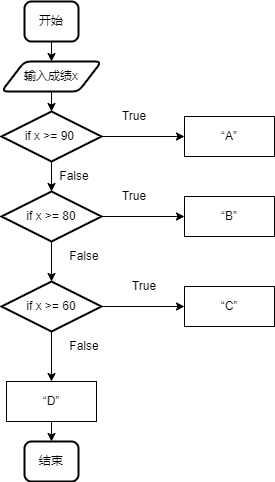

The diagram above was exported from draw.io. Its source (the exported page's mxGraphModel, read from the mxfile embedded in the PNG):
<mxGraphModel dx="706" dy="592" grid="1" gridSize="10" guides="1" tooltips="1" connect="1" arrows="1" fold="1" page="1" pageScale="1" pageWidth="827" pageHeight="1169" math="0" shadow="0">
  <root>
    <mxCell id="0" />
    <mxCell id="1" parent="0" />
    <mxCell id="Kr7rRAWS7G55Hc4RYbng-13" style="edgeStyle=orthogonalEdgeStyle;rounded=0;orthogonalLoop=1;jettySize=auto;html=1;exitX=0.5;exitY=1;exitDx=0;exitDy=0;entryX=0.5;entryY=0;entryDx=0;entryDy=0;" edge="1" parent="1" source="Kr7rRAWS7G55Hc4RYbng-10" target="Kr7rRAWS7G55Hc4RYbng-12">
      <mxGeometry relative="1" as="geometry" />
    </mxCell>
    <mxCell id="Kr7rRAWS7G55Hc4RYbng-10" value="开始" style="rounded=1;whiteSpace=wrap;html=1;absoluteArcSize=1;arcSize=14;strokeWidth=2;" vertex="1" parent="1">
      <mxGeometry x="350" y="40" width="54" height="40" as="geometry" />
    </mxCell>
    <mxCell id="Kr7rRAWS7G55Hc4RYbng-11" value="结束" style="rounded=1;whiteSpace=wrap;html=1;absoluteArcSize=1;arcSize=14;strokeWidth=2;" vertex="1" parent="1">
      <mxGeometry x="350" y="480" width="54" height="40" as="geometry" />
    </mxCell>
    <mxCell id="Kr7rRAWS7G55Hc4RYbng-12" value="输入成绩x" style="shape=parallelogram;html=1;strokeWidth=2;perimeter=parallelogramPerimeter;whiteSpace=wrap;rounded=1;arcSize=12;size=0.23;" vertex="1" parent="1">
      <mxGeometry x="327" y="100" width="100" height="30" as="geometry" />
    </mxCell>
    <mxCell id="Kr7rRAWS7G55Hc4RYbng-23" style="edgeStyle=orthogonalEdgeStyle;rounded=0;orthogonalLoop=1;jettySize=auto;html=1;exitX=1;exitY=0.5;exitDx=0;exitDy=0;exitPerimeter=0;entryX=0;entryY=0.5;entryDx=0;entryDy=0;" edge="1" parent="1" source="Kr7rRAWS7G55Hc4RYbng-14" target="Kr7rRAWS7G55Hc4RYbng-20">
      <mxGeometry relative="1" as="geometry" />
    </mxCell>
    <mxCell id="Kr7rRAWS7G55Hc4RYbng-14" value="if x &amp;gt;= 90&amp;nbsp;" style="strokeWidth=2;html=1;shape=mxgraph.flowchart.decision;whiteSpace=wrap;" vertex="1" parent="1">
      <mxGeometry x="327" y="150" width="100" height="50" as="geometry" />
    </mxCell>
    <mxCell id="Kr7rRAWS7G55Hc4RYbng-29" style="edgeStyle=orthogonalEdgeStyle;rounded=0;orthogonalLoop=1;jettySize=auto;html=1;exitX=1;exitY=0.5;exitDx=0;exitDy=0;exitPerimeter=0;entryX=0;entryY=0.5;entryDx=0;entryDy=0;" edge="1" parent="1" source="Kr7rRAWS7G55Hc4RYbng-15" target="Kr7rRAWS7G55Hc4RYbng-28">
      <mxGeometry relative="1" as="geometry" />
    </mxCell>
    <mxCell id="Kr7rRAWS7G55Hc4RYbng-15" value="if x &amp;gt;= 80" style="strokeWidth=2;html=1;shape=mxgraph.flowchart.decision;whiteSpace=wrap;" vertex="1" parent="1">
      <mxGeometry x="327" y="230" width="100" height="50" as="geometry" />
    </mxCell>
    <mxCell id="Kr7rRAWS7G55Hc4RYbng-31" style="edgeStyle=orthogonalEdgeStyle;rounded=0;orthogonalLoop=1;jettySize=auto;html=1;exitX=1;exitY=0.5;exitDx=0;exitDy=0;exitPerimeter=0;entryX=0;entryY=0.5;entryDx=0;entryDy=0;" edge="1" parent="1" source="Kr7rRAWS7G55Hc4RYbng-16" target="Kr7rRAWS7G55Hc4RYbng-30">
      <mxGeometry relative="1" as="geometry" />
    </mxCell>
    <mxCell id="Kr7rRAWS7G55Hc4RYbng-35" style="edgeStyle=orthogonalEdgeStyle;rounded=0;orthogonalLoop=1;jettySize=auto;html=1;exitX=0.5;exitY=1;exitDx=0;exitDy=0;exitPerimeter=0;entryX=0.5;entryY=0;entryDx=0;entryDy=0;" edge="1" parent="1" source="Kr7rRAWS7G55Hc4RYbng-16" target="Kr7rRAWS7G55Hc4RYbng-34">
      <mxGeometry relative="1" as="geometry" />
    </mxCell>
    <mxCell id="Kr7rRAWS7G55Hc4RYbng-16" value="if x &amp;gt;= 60" style="strokeWidth=2;html=1;shape=mxgraph.flowchart.decision;whiteSpace=wrap;" vertex="1" parent="1">
      <mxGeometry x="327" y="320" width="100" height="50" as="geometry" />
    </mxCell>
    <mxCell id="Kr7rRAWS7G55Hc4RYbng-17" style="edgeStyle=orthogonalEdgeStyle;rounded=0;orthogonalLoop=1;jettySize=auto;html=1;exitX=0.5;exitY=1;exitDx=0;exitDy=0;entryX=0.5;entryY=0;entryDx=0;entryDy=0;entryPerimeter=0;" edge="1" parent="1" source="Kr7rRAWS7G55Hc4RYbng-12" target="Kr7rRAWS7G55Hc4RYbng-14">
      <mxGeometry relative="1" as="geometry" />
    </mxCell>
    <mxCell id="Kr7rRAWS7G55Hc4RYbng-18" style="edgeStyle=orthogonalEdgeStyle;rounded=0;orthogonalLoop=1;jettySize=auto;html=1;exitX=0.5;exitY=1;exitDx=0;exitDy=0;exitPerimeter=0;entryX=0.5;entryY=0;entryDx=0;entryDy=0;entryPerimeter=0;" edge="1" parent="1" source="Kr7rRAWS7G55Hc4RYbng-14" target="Kr7rRAWS7G55Hc4RYbng-15">
      <mxGeometry relative="1" as="geometry" />
    </mxCell>
    <mxCell id="Kr7rRAWS7G55Hc4RYbng-19" style="edgeStyle=orthogonalEdgeStyle;rounded=0;orthogonalLoop=1;jettySize=auto;html=1;exitX=0.5;exitY=1;exitDx=0;exitDy=0;exitPerimeter=0;entryX=0.5;entryY=0;entryDx=0;entryDy=0;entryPerimeter=0;" edge="1" parent="1" source="Kr7rRAWS7G55Hc4RYbng-15" target="Kr7rRAWS7G55Hc4RYbng-16">
      <mxGeometry relative="1" as="geometry" />
    </mxCell>
    <mxCell id="Kr7rRAWS7G55Hc4RYbng-20" value="“A”" style="rounded=0;whiteSpace=wrap;html=1;" vertex="1" parent="1">
      <mxGeometry x="510" y="155" width="90" height="40" as="geometry" />
    </mxCell>
    <mxCell id="Kr7rRAWS7G55Hc4RYbng-21" value="False" style="text;html=1;align=center;verticalAlign=middle;whiteSpace=wrap;rounded=0;" vertex="1" parent="1">
      <mxGeometry x="370" y="200" width="60" height="30" as="geometry" />
    </mxCell>
    <mxCell id="Kr7rRAWS7G55Hc4RYbng-22" value="False" style="text;html=1;align=center;verticalAlign=middle;whiteSpace=wrap;rounded=0;" vertex="1" parent="1">
      <mxGeometry x="380" y="280" width="60" height="30" as="geometry" />
    </mxCell>
    <mxCell id="Kr7rRAWS7G55Hc4RYbng-24" value="True" style="text;html=1;align=center;verticalAlign=middle;whiteSpace=wrap;rounded=0;" vertex="1" parent="1">
      <mxGeometry x="430" y="140" width="60" height="30" as="geometry" />
    </mxCell>
    <mxCell id="Kr7rRAWS7G55Hc4RYbng-28" value="“B”" style="rounded=0;whiteSpace=wrap;html=1;" vertex="1" parent="1">
      <mxGeometry x="510" y="235" width="90" height="40" as="geometry" />
    </mxCell>
    <mxCell id="Kr7rRAWS7G55Hc4RYbng-30" value="“C”" style="rounded=0;whiteSpace=wrap;html=1;" vertex="1" parent="1">
      <mxGeometry x="510" y="325" width="90" height="40" as="geometry" />
    </mxCell>
    <mxCell id="Kr7rRAWS7G55Hc4RYbng-36" style="edgeStyle=orthogonalEdgeStyle;rounded=0;orthogonalLoop=1;jettySize=auto;html=1;exitX=0.5;exitY=1;exitDx=0;exitDy=0;entryX=0.5;entryY=0;entryDx=0;entryDy=0;" edge="1" parent="1" source="Kr7rRAWS7G55Hc4RYbng-34" target="Kr7rRAWS7G55Hc4RYbng-11">
      <mxGeometry relative="1" as="geometry" />
    </mxCell>
    <mxCell id="Kr7rRAWS7G55Hc4RYbng-34" value="“D”" style="rounded=0;whiteSpace=wrap;html=1;" vertex="1" parent="1">
      <mxGeometry x="332" y="420" width="90" height="40" as="geometry" />
    </mxCell>
    <mxCell id="Kr7rRAWS7G55Hc4RYbng-37" value="True" style="text;html=1;align=center;verticalAlign=middle;whiteSpace=wrap;rounded=0;" vertex="1" parent="1">
      <mxGeometry x="430" y="220" width="60" height="30" as="geometry" />
    </mxCell>
    <mxCell id="Kr7rRAWS7G55Hc4RYbng-38" value="True" style="text;html=1;align=center;verticalAlign=middle;whiteSpace=wrap;rounded=0;" vertex="1" parent="1">
      <mxGeometry x="440" y="310" width="60" height="30" as="geometry" />
    </mxCell>
    <mxCell id="Kr7rRAWS7G55Hc4RYbng-39" value="False" style="text;html=1;align=center;verticalAlign=middle;whiteSpace=wrap;rounded=0;" vertex="1" parent="1">
      <mxGeometry x="380" y="370" width="60" height="30" as="geometry" />
    </mxCell>
  </root>
</mxGraphModel>